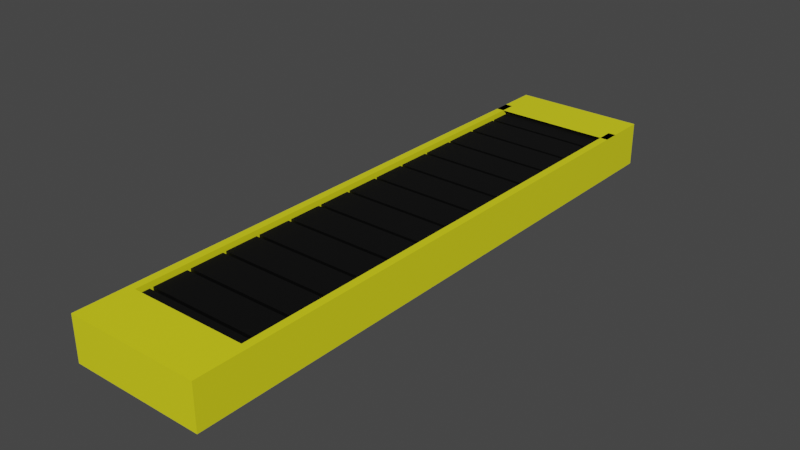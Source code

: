 # Source: Conveyer_belt.blend  (saved by Blender 3.6.11; exported with 4.5.12 LTS)
import bpy
from mathutils import Matrix  # noqa: F401  (used for matrix-valued properties, if any)

bpy.ops.wm.read_factory_settings(use_empty=True)
scene = bpy.context.scene
scene.name = 'Scene'

# ---- collections
col_collection = bpy.data.collections.new('Collection'); scene.collection.children.link(col_collection)

# ---- materials (node trees are filled in below, after node groups)
mat_material_001 = bpy.data.materials.new('Material.001')
mat_material_001.use_transparent_shadow = False
mat_material_002 = bpy.data.materials.new('Material.002')
mat_material_002.use_transparent_shadow = False

# ---- material node trees
mat_material_001.use_nodes = True; mat_material_001.node_tree.nodes.clear()
_N = mat_material_001.node_tree.nodes; _L = mat_material_001.node_tree.links
n0 = _N.new('ShaderNodeBsdfPrincipled'); n0.name = 'Principled BSDF'; n0.location = (10, 300)
n0.distribution = 'GGX'
n0.subsurface_method = 'RANDOM_WALK_SKIN'
n0.inputs[0].default_value = (0.8, 0.7784, 0.0107, 1.0)
n0.inputs[3].default_value = 1.45
n0.inputs[27].default_value = (0.0, 0.0, 0.0, 1.0)
n0.inputs[28].default_value = 1.0
n1 = _N.new('ShaderNodeOutputMaterial'); n1.name = 'Material Output'; n1.location = (300, 300)
_L.new(n0.outputs[0], n1.inputs[0])
n1.is_active_output = True
mat_material_002.use_nodes = True; mat_material_002.node_tree.nodes.clear()
_N = mat_material_002.node_tree.nodes; _L = mat_material_002.node_tree.links
n0 = _N.new('ShaderNodeBsdfPrincipled'); n0.name = 'Principled BSDF'; n0.location = (10, 300)
n0.distribution = 'GGX'
n0.subsurface_method = 'RANDOM_WALK_SKIN'
n0.inputs[0].default_value = (0.0, 0.0, 0.0, 1.0)
n0.inputs[3].default_value = 1.45
n0.inputs[27].default_value = (0.0, 0.0, 0.0, 1.0)
n0.inputs[28].default_value = 1.0
n1 = _N.new('ShaderNodeOutputMaterial'); n1.name = 'Material Output'; n1.location = (300, 300)
_L.new(n0.outputs[0], n1.inputs[0])
n1.is_active_output = True

# ---- world
world_world = bpy.data.worlds.new('World'); scene.world = world_world
world_world.use_nodes = True; world_world.node_tree.nodes.clear()
_N = world_world.node_tree.nodes; _L = world_world.node_tree.links
n0 = _N.new('ShaderNodeOutputWorld'); n0.name = 'World Output'; n0.location = (300, 300)
n1 = _N.new('ShaderNodeBackground'); n1.name = 'Background'; n1.location = (10, 300)
n1.inputs[0].default_value = (0.05088, 0.05088, 0.05088, 1.0)
_L.new(n1.outputs[0], n0.inputs[0])
n0.is_active_output = True
world_world.color = (0.05088, 0.05088, 0.05088)
world_world.use_sun_shadow = False
world_world.sun_shadow_jitter_overblur = 0.0

# ---- meshes
me_cube_001 = bpy.data.meshes.new('Cube.001')
me_cube_001.from_pydata([(-4.601, -0.6534, -0.6534), (-4.601, -0.6534, 0.6534), (-4.601, 0.6142, -0.6534), (-4.601, 0.6142, 0.6534), (4.601, -0.6534, -0.6534), (4.601, -0.6534, 0.6534), (4.601, 0.6142, -0.6534), (4.601, 0.6142, 0.6534), (-4.601, -0.6658, -1.154), (-4.601, -0.6658, 1.154), (-4.601, 0.6266, -1.154), (-4.601, 0.6266, 1.154), (-5.204, -0.6658, -1.154), (-5.204, -0.6658, 1.154), (-5.204, 0.6266, -1.154), (-5.204, 0.6266, 1.154), (4.601, -0.6832, -0.6534), (4.601, -0.6832, 0.6534), (4.601, 0.6142, -0.6534), (4.601, 0.6142, 0.6534), (-4.601, -0.6832, -0.6534), (-4.601, -0.6832, 0.6534), (-4.601, 0.6142, -0.6534), (-4.601, 0.6142, 0.6534), (4.601, -0.6658, -1.154), (4.601, -0.6658, 1.154), (4.601, 0.6266, -1.154), (4.601, 0.6266, 1.154), (5.204, -0.6658, -1.154), (5.204, -0.6658, 1.154), (5.204, 0.6266, -1.154), (5.204, 0.6266, 1.154), (-4.601, 0.7125, -0.6534), (-4.601, 0.7125, 0.6534), (4.601, 0.7125, -0.6534), (4.601, 0.7125, 0.6534), (-4.601, 0.7249, -1.154), (-4.601, 0.7249, 1.154), (-5.204, 0.7249, -1.154), (-5.204, 0.7249, 1.154), (4.601, 0.7125, -0.6534), (4.601, 0.7125, 0.6534), (-4.601, 0.6751, -0.6534), (-4.601, 0.7125, 0.6534), (4.601, 0.7249, -1.154), (4.601, 0.7249, 1.154), (5.204, 0.7249, -1.154), (5.204, 0.7249, 1.154), (-4.601, 0.585, 1.154), (-5.204, 0.585, 1.154), (4.601, 0.585, 1.154), (5.204, 0.585, 1.154), (-4.601, -0.7024, -1.154), (-4.601, -0.7024, 1.154), (-5.204, -0.7024, -1.154), (-5.204, -0.7024, 1.154), (4.601, -0.69, 0.6534), (4.601, -0.7024, -1.154), (4.601, -0.7024, 1.154), (5.204, -0.7024, -1.154), (5.204, -0.7024, 1.154), (-4.601, -0.7997, -1.154), (-4.601, -0.7997, 1.154), (-5.204, -0.7997, -1.154), (-5.204, -0.7997, 1.154), (4.601, -0.7873, 0.6534), (4.601, -0.7997, -1.154), (4.601, -0.7997, 1.154), (5.204, -0.7997, -1.154), (5.204, -0.7997, 1.154)], [], [(1, 3, 11, 9), (7, 6, 34, 35), (6, 7, 5, 4), (4, 5, 1, 0), (2, 6, 4, 0), (7, 3, 1, 5), (3, 7, 35, 33), (2, 0, 8, 10), (22, 23, 43, 42), (0, 1, 9, 8), (12, 13, 15, 14), (12, 8, 52, 54), (9, 11, 15, 13), (10, 8, 12, 14), (17, 25, 27, 19), (2, 10, 36, 32), (22, 20, 21, 23), (20, 16, 17, 21), (18, 16, 20, 22), (23, 21, 17, 19), (6, 2, 32, 34), (18, 26, 24, 16), (23, 19, 41, 43), (16, 24, 25, 17), (28, 30, 31, 29), (29, 25, 58, 60), (25, 29, 31, 27), (26, 30, 28, 24), (32, 33, 35, 34), (37, 36, 38, 39), (33, 32, 36, 37), (40, 42, 43, 41), (45, 47, 46, 44), (41, 45, 44, 40), (31, 30, 46, 47), (19, 27, 45, 41), (30, 26, 44, 46), (14, 15, 39, 38), (11, 3, 33, 37), (10, 14, 38, 36), (18, 22, 42, 40), (26, 18, 40, 44), (11, 48, 50, 27), (11, 27, 45, 37), (31, 47, 45, 27), (39, 15, 11, 37), (27, 31, 51, 50), (15, 11, 48, 49), (56, 58, 67, 65), (57, 59, 68, 66), (25, 24, 57, 58), (24, 28, 59, 57), (13, 12, 54, 55), (17, 25, 58, 56), (28, 29, 60, 59), (9, 13, 55, 53), (8, 9, 53, 52), (25, 58, 53, 9), (61, 62, 64, 63), (66, 68, 69, 67), (58, 53, 62, 67), (53, 55, 64, 62), (59, 60, 69, 68), (54, 52, 61, 63), (52, 53, 62, 61), (60, 58, 67, 69), (58, 57, 66, 67), (55, 54, 63, 64), (66, 61, 62, 67), (45, 37, 36, 44)])
_uv = me_cube_001.uv_layers.new(name='UVMap')
_uv.uv.foreach_set('vector', [0.875, 0.75, 0.875, 0.5, 0.875, 0.5, 0.875, 0.75, 0.625, 0.5, 0.375, 0.5, 0.375, 0.5, 0.625, 0.5, 0.375, 0.5, 0.625, 0.5, 0.625, 0.75, 0.375, 0.75, 0.375, 0.75, 0.625, 0.75, 0.625, 1.0, 0.375, 1.0, 0.125, 0.5, 0.375, 0.5, 0.375, 0.75, 0.125, 0.75, 0.625, 0.5, 0.875, 0.5, 0.875, 0.75, 0.625, 0.75, 0.875, 0.5, 0.625, 0.5, 0.625, 0.5, 0.875, 0.5, 0.125, 0.5, 0.125, 0.75, 0.125, 0.75, 0.125, 0.5, 0.375, 0.5, 0.625, 0.5, 0.625, 0.5, 0.375, 0.5, 0.375, 1.0, 0.625, 1.0, 0.625, 1.0, 0.375, 1.0, 0.375, 0.0, 0.625, 0.0, 0.625, 0.25, 0.375, 0.25, 0.125, 0.75, 0.125, 0.75, 0.125, 0.75, 0.125, 0.75, 0.875, 0.75, 0.875, 0.5, 0.875, 0.5, 0.875, 0.75, 0.125, 0.5, 0.125, 0.75, 0.125, 0.75, 0.125, 0.5, 0.875, 0.75, 0.875, 0.75, 0.875, 0.5, 0.875, 0.5, 0.125, 0.5, 0.125, 0.5, 0.125, 0.5, 0.125, 0.5, 0.375, 0.5, 0.375, 0.75, 0.625, 0.75, 0.625, 0.5, 0.375, 0.75, 0.375, 1.0, 0.625, 1.0, 0.625, 0.75, 0.125, 0.5, 0.125, 0.75, 0.375, 0.75, 0.375, 0.5, 0.625, 0.5, 0.625, 0.75, 0.875, 0.75, 0.875, 0.5, 0.375, 0.5, 0.125, 0.5, 0.125, 0.5, 0.375, 0.5, 0.125, 0.5, 0.125, 0.5, 0.125, 0.75, 0.125, 0.75, 0.625, 0.5, 0.875, 0.5, 0.875, 0.5, 0.625, 0.5, 0.375, 1.0, 0.375, 1.0, 0.625, 1.0, 0.625, 1.0, 0.375, 0.0, 0.375, 0.25, 0.625, 0.25, 0.625, 0.0, 0.875, 0.75, 0.875, 0.75, 0.875, 0.75, 0.875, 0.75, 0.875, 0.75, 0.875, 0.75, 0.875, 0.5, 0.875, 0.5, 0.125, 0.5, 0.125, 0.5, 0.125, 0.75, 0.125, 0.75, 0.375, 0.25, 0.625, 0.25, 0.625, 0.5, 0.375, 0.5, 0.625, 0.25, 0.375, 0.25, 0.375, 0.25, 0.625, 0.25, 0.625, 0.25, 0.375, 0.25, 0.375, 0.25, 0.625, 0.25, 0.375, 0.25, 0.375, 0.5, 0.625, 0.5, 0.625, 0.25, 0.625, 0.25, 0.625, 0.25, 0.375, 0.25, 0.375, 0.25, 0.625, 0.25, 0.625, 0.25, 0.375, 0.25, 0.375, 0.25, 0.625, 0.25, 0.375, 0.25, 0.375, 0.25, 0.625, 0.25, 0.875, 0.5, 0.875, 0.5, 0.875, 0.5, 0.875, 0.5, 0.125, 0.5, 0.125, 0.5, 0.125, 0.5, 0.125, 0.5, 0.375, 0.25, 0.625, 0.25, 0.625, 0.25, 0.375, 0.25, 0.875, 0.5, 0.875, 0.5, 0.875, 0.5, 0.875, 0.5, 0.125, 0.5, 0.125, 0.5, 0.125, 0.5, 0.125, 0.5, 0.125, 0.5, 0.375, 0.5, 0.375, 0.5, 0.125, 0.5, 0.125, 0.5, 0.125, 0.5, 0.125, 0.5, 0.125, 0.5, 0.875, 0.5, 0.875, 0.5, 0.875, 0.5, 0.875, 0.5, 0.0, 0.0, 0.0, 0.0, 0.0, 0.0, 0.0, 0.0, 0.0, 0.0, 0.0, 0.0, 0.0, 0.0, 0.0, 0.0, 0.0, 0.0, 0.0, 0.0, 0.0, 0.0, 0.0, 0.0, 0.875, 0.5, 0.875, 0.5, 0.875, 0.5, 0.875, 0.5, 0.875, 0.5, 0.875, 0.5, 0.875, 0.5, 0.875, 0.5, 0.875, 0.75, 0.875, 0.75, 0.875, 0.75, 0.875, 0.75, 0.125, 0.75, 0.125, 0.75, 0.125, 0.75, 0.125, 0.75, 0.625, 1.0, 0.375, 1.0, 0.375, 1.0, 0.625, 1.0, 0.125, 0.75, 0.125, 0.75, 0.125, 0.75, 0.125, 0.75, 0.625, 0.0, 0.375, 0.0, 0.375, 0.0, 0.625, 0.0, 0.875, 0.75, 0.875, 0.75, 0.875, 0.75, 0.875, 0.75, 0.375, 0.0, 0.625, 0.0, 0.625, 0.0, 0.375, 0.0, 0.875, 0.75, 0.875, 0.75, 0.875, 0.75, 0.875, 0.75, 0.375, 1.0, 0.625, 1.0, 0.625, 1.0, 0.375, 1.0, 0.875, 0.75, 0.875, 0.75, 0.875, 0.75, 0.875, 0.75, 0.375, 1.0, 0.625, 1.0, 0.625, 1.0, 0.375, 1.0, 0.375, 1.0, 0.375, 1.0, 0.625, 1.0, 0.625, 1.0, 0.875, 0.75, 0.875, 0.75, 0.875, 0.75, 0.875, 0.75, 0.875, 0.75, 0.875, 0.75, 0.875, 0.75, 0.875, 0.75, 0.375, 0.0, 0.625, 0.0, 0.625, 0.0, 0.375, 0.0, 0.125, 0.75, 0.125, 0.75, 0.125, 0.75, 0.125, 0.75, 0.375, 1.0, 0.625, 1.0, 0.625, 1.0, 0.375, 1.0, 0.875, 0.75, 0.875, 0.75, 0.875, 0.75, 0.875, 0.75, 0.625, 1.0, 0.375, 1.0, 0.375, 1.0, 0.625, 1.0, 0.625, 0.0, 0.375, 0.0, 0.375, 0.0, 0.625, 0.0, 0.0, 0.0, 0.0, 0.0, 0.0, 0.0, 0.0, 0.0, 0.0, 0.0, 0.0, 0.0, 0.0, 0.0, 0.0, 0.0])
me_cube_001.materials.append(mat_material_001)
me_cube_001.use_mirror_x = True
me_cube_001.update()
me_cube_006 = bpy.data.meshes.new('Cube.006')
me_cube_006.from_pydata([(-3.292, 0.9471, -3.117), (3.292, 0.9471, -3.117), (-3.292, 0.9471, 3.117), (-3.292, -0.9471, -3.117), (3.292, -0.9471, -3.117), (-3.292, -0.9471, 3.117), (3.292, -0.9471, 3.117), (3.292, 0.9471, 3.117)], [], [(1, 4, 3, 0), (0, 2, 7, 1), (3, 5, 2, 0), (4, 6, 5, 3), (6, 7, 2, 5), (1, 7, 6, 4)])
_uv = me_cube_006.uv_layers.new(name='UVMap')
_uv.uv.foreach_set('vector', [0.125, 0.5, 0.375, 0.5, 0.375, 0.75, 0.125, 0.75, 0.375, 0.0, 0.625, 0.0, 0.625, 0.25, 0.375, 0.25, 0.375, 0.75, 0.625, 0.75, 0.625, 1.0, 0.375, 1.0, 0.375, 0.5, 0.625, 0.5, 0.625, 0.75, 0.375, 0.75, 0.625, 0.5, 0.875, 0.5, 0.875, 0.75, 0.625, 0.75, 0.375, 0.25, 0.625, 0.25, 0.625, 0.5, 0.375, 0.5])
me_cube_006.materials.append(mat_material_002)
me_cube_006.update()

# ---- objects
ob_cube = bpy.data.objects.new('Cube', me_cube_001)
ob_cube_004 = bpy.data.objects.new('Cube.004', me_cube_006)

# ---- transforms, parenting, visibility, modifiers, constraints
ob_cube.location = (0.0, 0.0, 0.0)
ob_cube.scale = (0.6722, 20.37, 1.0)
ob_cube.use_mesh_mirror_x = True
ob_cube_004.location = (0.1644, 11.55, 0.8989)
ob_cube_004.scale = (0.9092, -0.941, -0.04774)
_m = ob_cube_004.modifiers.new('Array', 'ARRAY')
_m.count = 14
_m.relative_offset_displace = (0.0, 1.1, 0.0)

# ---- collection membership
col_collection.objects.link(ob_cube)
col_collection.objects.link(ob_cube_004)

# ---- scene / render settings (as saved in the file)
scene.frame_start = 1; scene.frame_end = 10; scene.frame_set(4)
scene.render.engine = 'BLENDER_EEVEE_NEXT'
scene.cycles.sampling_pattern = 'TABULATED_SOBOL'
scene.view_settings.view_transform = 'Filmic'
bpy.context.view_layer.update()

# ---- added for rendering (the .blend has no active camera and no usable light): camera, sun
cam_auto = bpy.data.cameras.new('AutoCamera')
cam_auto.lens = 50.0
cam_auto.sensor_width = 36.0
cam_auto.clip_end = 1000.0
ob_auto_camera = bpy.data.objects.new('AutoCamera', cam_auto)
scene.collection.objects.link(ob_auto_camera)
ob_auto_camera.location = (29.5254, -36.1924, 23.6204)
ob_auto_camera.rotation_euler = (1.09748, -7.21219e-08, 0.694738)
scene.camera = ob_auto_camera
light_auto_sun = bpy.data.lights.new('AutoSun', 'SUN')
light_auto_sun.energy = 3.0
light_auto_sun.angle = 0.0523599
ob_auto_sun = bpy.data.objects.new('AutoSun', light_auto_sun)
scene.collection.objects.link(ob_auto_sun)
ob_auto_sun.rotation_euler = (0.872665, 0.174533, 0.523599)
bpy.context.view_layer.update()
